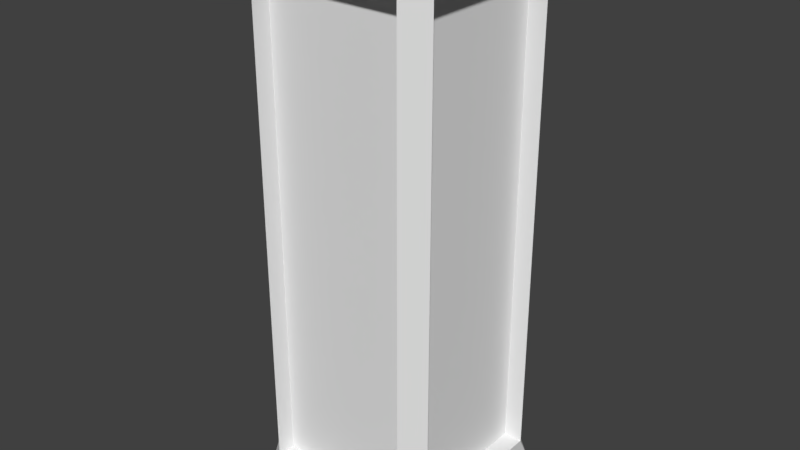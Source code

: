 # Source: wall-1x1b.blend  (saved by Blender 2.79.0; exported with 4.5.12 LTS)
import bpy
from mathutils import Matrix  # noqa: F401  (used for matrix-valued properties, if any)

bpy.ops.wm.read_factory_settings(use_empty=True)
scene = bpy.context.scene
scene.name = 'Scene'

# ---- collections
col_collection_1 = bpy.data.collections.new('Collection 1'); scene.collection.children.link(col_collection_1)

# ---- materials (node trees are filled in below, after node groups)
mat_material = bpy.data.materials.new('Material')
mat_material.alpha_threshold = 0.0
mat_material.use_transparent_shadow = False
mat_material.roughness = 0.5
mat_material.line_color = (0.0, 0.0, 0.0, 1.0)

# ---- material node trees

# ---- world
world_world = bpy.data.worlds.new('World'); scene.world = world_world
world_world.color = (0.05088, 0.05088, 0.05088)
world_world.use_sun_shadow = False
world_world.sun_shadow_jitter_overblur = 0.0
world_world.cycles.sampling_method = 'MANUAL'

# ---- meshes
me_cube = bpy.data.meshes.new('Cube')
me_cube.from_pydata([(1.0, 1.0, -1.0), (1.0, -1.0, -1.0), (-1.0, -1.0, -1.0), (-1.0, 1.0, -1.0), (-0.8, 0.8, 1.96), (-0.8, -0.8, 1.96), (1.0, 0.8, -0.8), (1.0, -0.8, -0.8), (1.0, 0.8, 1.76), (1.0, -0.8, 1.76), (0.8, 1.0, -0.8), (-0.8, 1.0, -0.8), (0.8, 1.0, 0.8), (-0.8, 1.0, 0.8), (-1.0, -0.8, -0.8), (-1.0, 0.8, -0.8), (-1.0, -0.8, 1.76), (-1.0, 0.8, 1.76), (0.8, -1.0, -0.8), (-0.8, -1.0, -0.8), (0.8, -1.0, 1.76), (-0.8, -1.0, 1.76), (1.0, 1.0, -1.0), (1.0, -1.0, -1.0), (-0.8, -0.8, 1.96), (0.8, 1.0, -0.8), (-0.8, 1.0, -0.8), (0.8, 1.0, 1.76), (-0.8, 1.0, 1.76), (0.8, 0.8, -0.8), (-0.8, 0.8, -0.8), (0.8, 0.8, 1.76), (-0.8, 0.8, 1.76), (0.8, -0.8, -0.8), (-0.8, -0.8, -0.8), (0.8, -0.8, 1.76), (-0.8, -0.8, 1.76), (-0.8, -0.8, -0.8), (-0.8, 0.8, -0.8), (-0.8, -0.8, 1.76), (-0.8, 0.8, 1.76), (0.8, 0.8, -0.8), (0.8, -0.8, -0.8), (0.8, 0.8, 1.76), (0.8, -0.8, 1.76), (0.8, 0.8, 1.96), (0.8, -0.8, 1.96)], [(5, 4)], [(45, 46, 9, 8), (28, 4, 45, 27), (6, 25, 27, 8), (9, 20, 18, 7), (6, 22, 25), (7, 18, 23), (15, 17, 28, 26), (16, 14, 19, 21), (1, 0, 22, 23), (26, 28, 32, 30), (11, 13, 28, 26), (10, 11, 26, 25), (12, 10, 25, 27), (30, 32, 31, 29), (25, 26, 30, 29), (28, 27, 31, 32), (27, 25, 29, 31), (33, 35, 36, 34), (20, 21, 36, 35), (18, 20, 35, 33), (21, 19, 34, 36), (19, 18, 33, 34), (37, 39, 40, 38), (16, 17, 40, 39), (14, 16, 39, 37), (17, 15, 38, 40), (15, 14, 37, 38), (41, 43, 44, 42), (9, 7, 42, 44), (7, 6, 41, 42), (8, 9, 44, 43), (6, 8, 43, 41), (3, 15, 26), (25, 22, 3, 26), (3, 2, 14, 15), (14, 2, 19), (19, 2, 23, 18), (7, 23, 22, 6), (4, 17, 16, 24), (5, 21, 20, 46), (21, 5, 16), (46, 20, 9), (45, 8, 27), (4, 28, 17), (46, 45, 4, 24, 5), (23, 2, 3, 22)])
me_cube.materials.append(mat_material)
me_cube.use_remesh_preserve_volume = False
me_cube.use_remesh_preserve_attributes = False
me_cube.use_mirror_vertex_groups = False
me_cube.update()

# ---- objects
ob_cube = bpy.data.objects.new('Cube', me_cube)

# ---- transforms, parenting, visibility, modifiers, constraints
ob_cube.location = (0.0, 0.0, 1.0)
ob_cube.scale = (0.5, 0.5, 1.0)
ob_cube.lock_rotations_4d = False
ob_cube.empty_display_type = 'ARROWS'
ob_cube.lineart.crease_threshold = 0.0

# ---- collection membership
col_collection_1.objects.link(ob_cube)

# ---- scene / render settings (as saved in the file)
scene.frame_start = 1; scene.frame_end = 250; scene.frame_set(1)
scene.render.engine = 'BLENDER_EEVEE_NEXT'
scene.render.resolution_percentage = 50
scene.render.dither_intensity = 0.0
scene.cycles.use_denoising = False
scene.cycles.samples = 128
scene.cycles.sampling_pattern = 'TABULATED_SOBOL'
scene.cycles.use_adaptive_sampling = False
scene.cycles.use_light_tree = False
scene.cycles.blur_glossy = 0.0
scene.cycles.sample_clamp_indirect = 0.0
scene.view_settings.view_transform = 'Standard'
bpy.context.view_layer.update()

# ---- added for rendering (the .blend has no active camera and no usable light): camera, sun
cam_auto = bpy.data.cameras.new('AutoCamera')
cam_auto.lens = 50.0
cam_auto.sensor_width = 36.0
cam_auto.clip_end = 1000.0
ob_auto_camera = bpy.data.objects.new('AutoCamera', cam_auto)
scene.collection.objects.link(ob_auto_camera)
ob_auto_camera.location = (3.03485, -3.64182, 3.90768)
ob_auto_camera.rotation_euler = (1.09748, -7.21219e-08, 0.694738)
scene.camera = ob_auto_camera
light_auto_sun = bpy.data.lights.new('AutoSun', 'SUN')
light_auto_sun.energy = 3.0
light_auto_sun.angle = 0.0523599
ob_auto_sun = bpy.data.objects.new('AutoSun', light_auto_sun)
scene.collection.objects.link(ob_auto_sun)
ob_auto_sun.rotation_euler = (0.872665, 0.174533, 0.523599)
bpy.context.view_layer.update()
